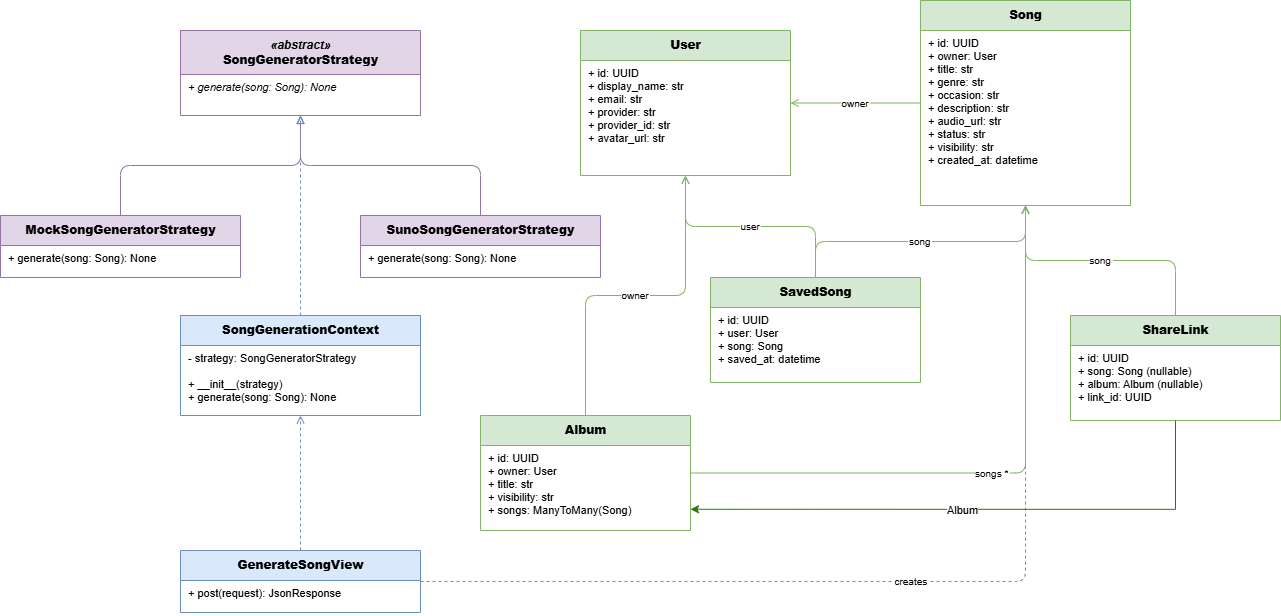

The diagram above was exported from draw.io. Its source (the exported page's mxGraphModel, read from the mxfile embedded in the PNG):
<mxGraphModel dx="1001" dy="637" grid="1" gridSize="10" guides="1" tooltips="1" connect="1" arrows="1" fold="1" page="1" pageScale="1" pageWidth="1500" pageHeight="800" math="0" shadow="0">
  <root>
    <mxCell id="0" />
    <mxCell id="1" parent="0" />
    <mxCell id="cbase" parent="1" style="swimlane;html=1;align=center;startSize=44;fillColor=#e1d5e7;strokeColor=#9673a6;fontSize=12;" value="&lt;i&gt;«abstract»&lt;/i&gt;&lt;br/&gt;&lt;b&gt;SongGeneratorStrategy&lt;/b&gt;" vertex="1">
      <mxGeometry height="85" width="240" x="310" y="30" as="geometry" />
    </mxCell>
    <mxCell id="cbase_m" parent="cbase" style="text;strokeColor=none;fillColor=none;align=left;verticalAlign=top;spacingLeft=6;overflow=hidden;rotatable=0;fontStyle=2;fontSize=11;" value="+ generate(song: Song): None" vertex="1">
      <mxGeometry height="41" width="240" y="44" as="geometry" />
    </mxCell>
    <mxCell id="cmock" parent="1" style="swimlane;html=1;align=center;startSize=30;fillColor=#e1d5e7;strokeColor=#9673a6;fontSize=12;" value="&lt;b&gt;MockSongGeneratorStrategy&lt;/b&gt;" vertex="1">
      <mxGeometry height="62" width="240" x="130" y="215" as="geometry" />
    </mxCell>
    <mxCell id="cmock_m" parent="cmock" style="text;strokeColor=none;fillColor=none;align=left;verticalAlign=top;spacingLeft=6;overflow=hidden;rotatable=0;fontSize=11;" value="+ generate(song: Song): None" vertex="1">
      <mxGeometry height="32" width="240" y="30" as="geometry" />
    </mxCell>
    <mxCell id="csuno" parent="1" style="swimlane;html=1;align=center;startSize=30;fillColor=#e1d5e7;strokeColor=#9673a6;fontSize=12;" value="&lt;b&gt;SunoSongGeneratorStrategy&lt;/b&gt;" vertex="1">
      <mxGeometry height="62" width="240" x="490" y="215" as="geometry" />
    </mxCell>
    <mxCell id="csuno_m" parent="csuno" style="text;strokeColor=none;fillColor=none;align=left;verticalAlign=top;spacingLeft=6;overflow=hidden;rotatable=0;fontSize=11;" value="+ generate(song: Song): None" vertex="1">
      <mxGeometry height="32" width="240" y="30" as="geometry" />
    </mxCell>
    <mxCell id="cctx" parent="1" style="swimlane;html=1;align=center;startSize=30;fillColor=#dae8fc;strokeColor=#6c8ebf;fontSize=12;" value="&lt;b&gt;SongGenerationContext&lt;/b&gt;" vertex="1">
      <mxGeometry height="100" width="240" x="310" y="315" as="geometry" />
    </mxCell>
    <mxCell id="cctx_body" parent="cctx" style="text;strokeColor=none;fillColor=none;align=left;verticalAlign=top;spacingLeft=6;overflow=hidden;rotatable=0;fontSize=11;" value="- strategy: SongGeneratorStrategy&#10;&#10;+ __init__(strategy)&#10;+ generate(song: Song): None" vertex="1">
      <mxGeometry height="70" width="240" y="30" as="geometry" />
    </mxCell>
    <mxCell id="cview" parent="1" style="swimlane;html=1;align=center;startSize=30;fillColor=#dae8fc;strokeColor=#6c8ebf;fontSize=12;" value="&lt;b&gt;GenerateSongView&lt;/b&gt;" vertex="1">
      <mxGeometry height="62" width="240" x="310" y="550" as="geometry" />
    </mxCell>
    <mxCell id="cview_m" parent="cview" style="text;strokeColor=none;fillColor=none;align=left;verticalAlign=top;spacingLeft=6;overflow=hidden;rotatable=0;fontSize=11;" value="+ post(request): JsonResponse" vertex="1">
      <mxGeometry height="32" width="240" y="30" as="geometry" />
    </mxCell>
    <mxCell id="muser" parent="1" style="swimlane;html=1;align=center;startSize=30;fillColor=#d5e8d4;strokeColor=#82b366;fontSize=12;" value="&lt;b&gt;User&lt;/b&gt;" vertex="1">
      <mxGeometry height="145" width="210" x="710" y="30" as="geometry" />
    </mxCell>
    <mxCell id="muser_b" parent="muser" style="text;strokeColor=none;fillColor=none;align=left;verticalAlign=top;spacingLeft=6;overflow=hidden;rotatable=0;fontSize=11;" value="+ id: UUID&#10;+ display_name: str&#10;+ email: str&#10;+ provider: str&#10;+ provider_id: str&#10;+ avatar_url: str" vertex="1">
      <mxGeometry height="115" width="210" y="30" as="geometry" />
    </mxCell>
    <mxCell id="msong" parent="1" style="swimlane;html=1;align=center;startSize=30;fillColor=#d5e8d4;strokeColor=#82b366;fontSize=12;" value="&lt;b&gt;Song&lt;/b&gt;" vertex="1">
      <mxGeometry height="205" width="210" x="1050" as="geometry" />
    </mxCell>
    <mxCell id="msong_b" parent="msong" style="text;strokeColor=none;fillColor=none;align=left;verticalAlign=top;spacingLeft=6;overflow=hidden;rotatable=0;fontSize=11;" value="+ id: UUID&#10;+ owner: User&#10;+ title: str&#10;+ genre: str&#10;+ occasion: str&#10;+ description: str&#10;+ audio_url: str&#10;+ status: str&#10;+ visibility: str&#10;+ created_at: datetime" vertex="1">
      <mxGeometry height="175" width="210" y="30" as="geometry" />
    </mxCell>
    <mxCell id="malbum" parent="1" style="swimlane;html=1;align=center;startSize=30;fillColor=#d5e8d4;strokeColor=#82b366;fontSize=12;" value="&lt;b&gt;Album&lt;/b&gt;" vertex="1">
      <mxGeometry height="115" width="210" x="610" y="415" as="geometry" />
    </mxCell>
    <mxCell id="malbum_b" parent="malbum" style="text;strokeColor=none;fillColor=none;align=left;verticalAlign=top;spacingLeft=6;overflow=hidden;rotatable=0;fontSize=11;" value="+ id: UUID&#10;+ owner: User&#10;+ title: str&#10;+ visibility: str&#10;+ songs: ManyToMany(Song)" vertex="1">
      <mxGeometry height="85" width="210" y="30" as="geometry" />
    </mxCell>
    <mxCell id="mshare" parent="1" style="swimlane;html=1;align=center;startSize=30;fillColor=#d5e8d4;strokeColor=#82b366;fontSize=12;" value="&lt;b&gt;ShareLink&lt;/b&gt;" vertex="1">
      <mxGeometry height="105" width="210" x="1200" y="315" as="geometry" />
    </mxCell>
    <mxCell id="mshare_b" parent="mshare" style="text;strokeColor=none;fillColor=none;align=left;verticalAlign=top;spacingLeft=6;overflow=hidden;rotatable=0;fontSize=11;" value="+ id: UUID&#10;+ song: Song (nullable)&#10;+ album: Album (nullable)&#10;+ link_id: UUID" vertex="1">
      <mxGeometry height="75" width="210" y="30" as="geometry" />
    </mxCell>
    <mxCell id="msaved" parent="1" style="swimlane;html=1;align=center;startSize=30;fillColor=#d5e8d4;strokeColor=#82b366;fontSize=12;" value="&lt;b&gt;SavedSong&lt;/b&gt;" vertex="1">
      <mxGeometry height="105" width="210" x="840" y="277" as="geometry" />
    </mxCell>
    <mxCell id="msaved_b" parent="msaved" style="text;strokeColor=none;fillColor=none;align=left;verticalAlign=top;spacingLeft=6;overflow=hidden;rotatable=0;fontSize=11;" value="+ id: UUID&#10;+ user: User&#10;+ song: Song&#10;+ saved_at: datetime" vertex="1">
      <mxGeometry height="75" width="210" y="30" as="geometry" />
    </mxCell>
    <mxCell id="e1" edge="1" parent="1" source="cmock" style="edgeStyle=orthogonalEdgeStyle;endArrow=block;endFill=0;strokeColor=#9673a6;" target="cbase">
      <mxGeometry relative="1" as="geometry" />
    </mxCell>
    <mxCell id="e2" edge="1" parent="1" source="csuno" style="edgeStyle=orthogonalEdgeStyle;endArrow=block;endFill=0;strokeColor=#9673a6;" target="cbase">
      <mxGeometry relative="1" as="geometry" />
    </mxCell>
    <mxCell id="e3" edge="1" parent="1" source="cctx" style="edgeStyle=orthogonalEdgeStyle;endArrow=open;dashed=1;strokeColor=#6c8ebf;" target="cbase">
      <mxGeometry relative="1" as="geometry" />
    </mxCell>
    <mxCell id="e4" edge="1" parent="1" source="cview" style="edgeStyle=orthogonalEdgeStyle;endArrow=open;dashed=1;strokeColor=#6c8ebf;" target="cctx">
      <mxGeometry relative="1" as="geometry" />
    </mxCell>
    <mxCell id="e5" edge="1" parent="1" source="cview" style="edgeStyle=orthogonalEdgeStyle;endArrow=open;dashed=1;strokeColor=#6c8ebf;fontSize=10;" target="msong" value="creates">
      <mxGeometry relative="1" as="geometry" />
    </mxCell>
    <mxCell id="e6" edge="1" parent="1" source="msong" style="edgeStyle=orthogonalEdgeStyle;endArrow=open;strokeColor=#82b366;fontSize=10;" target="muser" value="owner">
      <mxGeometry relative="1" as="geometry" />
    </mxCell>
    <mxCell id="e7" edge="1" parent="1" source="malbum" style="edgeStyle=orthogonalEdgeStyle;endArrow=open;strokeColor=#82b366;fontSize=10;" target="muser" value="owner">
      <mxGeometry relative="1" as="geometry" />
    </mxCell>
    <mxCell id="e8" edge="1" parent="1" source="malbum" style="edgeStyle=orthogonalEdgeStyle;endArrow=open;strokeColor=#82b366;fontSize=10;" target="msong" value="songs *">
      <mxGeometry relative="1" as="geometry" />
    </mxCell>
    <mxCell id="e9" edge="1" parent="1" source="mshare" style="edgeStyle=orthogonalEdgeStyle;endArrow=open;strokeColor=#82b366;fontSize=10;" target="msong" value="song">
      <mxGeometry relative="1" as="geometry" />
    </mxCell>
    <mxCell id="e11" edge="1" parent="1" source="msaved" style="edgeStyle=orthogonalEdgeStyle;endArrow=open;strokeColor=#82b366;fontSize=10;" target="muser" value="user">
      <mxGeometry relative="1" as="geometry" />
    </mxCell>
    <mxCell id="e12" edge="1" parent="1" source="msaved" style="edgeStyle=orthogonalEdgeStyle;endArrow=open;strokeColor=#82b366;fontSize=10;" target="msong" value="song">
      <mxGeometry relative="1" as="geometry" />
    </mxCell>
    <mxCell id="3wLSk8nHDv2VT1m7nfyF-7" edge="1" parent="1" source="mshare_b" style="edgeStyle=orthogonalEdgeStyle;rounded=0;orthogonalLoop=1;jettySize=auto;html=1;entryX=1;entryY=0.75;entryDx=0;entryDy=0;fillColor=#60a917;strokeColor=light-dark(#2D7600,#446E2C);" target="malbum_b">
      <mxGeometry relative="1" as="geometry">
        <Array as="points">
          <mxPoint x="1305" y="509" />
        </Array>
      </mxGeometry>
    </mxCell>
    <mxCell id="3wLSk8nHDv2VT1m7nfyF-8" connectable="0" parent="3wLSk8nHDv2VT1m7nfyF-7" style="edgeLabel;html=1;align=center;verticalAlign=middle;resizable=0;points=[];" value="Album" vertex="1">
      <mxGeometry relative="1" x="0.0537" y="1" as="geometry">
        <mxPoint as="offset" />
      </mxGeometry>
    </mxCell>
  </root>
</mxGraphModel>